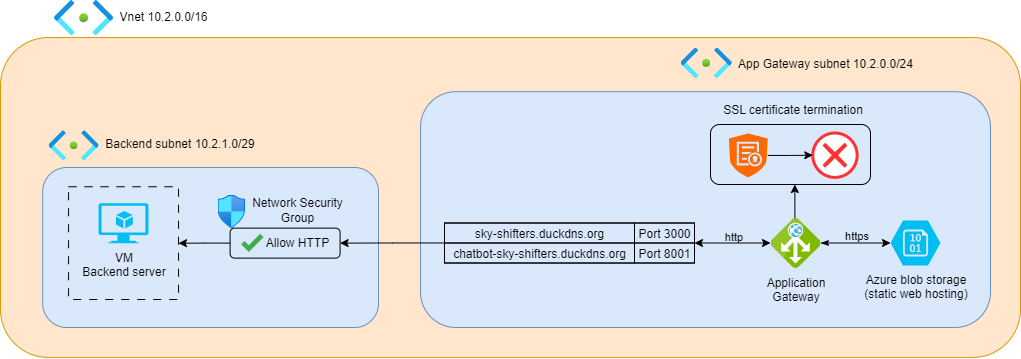

The diagram above was exported from draw.io. Its source (the exported page's mxGraphModel, read from the mxfile embedded in the PNG):
<mxGraphModel dx="2053" dy="629" grid="1" gridSize="10" guides="1" tooltips="1" connect="1" arrows="1" fold="1" page="1" pageScale="1" pageWidth="827" pageHeight="1169" math="0" shadow="0">
  <root>
    <mxCell id="0" />
    <mxCell id="1" parent="0" />
    <mxCell id="2" value="" style="rounded=1;whiteSpace=wrap;html=1;fillColor=#ffe6cc;strokeColor=#d79b00;" vertex="1" parent="1">
      <mxGeometry x="-30" y="120" width="1020" height="320" as="geometry" />
    </mxCell>
    <mxCell id="3" value="" style="rounded=1;whiteSpace=wrap;html=1;fillColor=#dae8fc;strokeColor=#6c8ebf;" vertex="1" parent="1">
      <mxGeometry x="390" y="174.19" width="570" height="235.81" as="geometry" />
    </mxCell>
    <mxCell id="4" value="Azure blob storage&lt;br&gt;(static web hosting)" style="verticalLabelPosition=bottom;html=1;verticalAlign=top;align=center;strokeColor=none;fillColor=#00BEF2;shape=mxgraph.azure.storage_blob;" vertex="1" parent="1">
      <mxGeometry x="860" y="303" width="50" height="45" as="geometry" />
    </mxCell>
    <mxCell id="5" value="" style="edgeStyle=orthogonalEdgeStyle;rounded=0;orthogonalLoop=1;jettySize=auto;html=1;startArrow=classicThin;startFill=1;" edge="1" source="9" target="4" parent="1">
      <mxGeometry relative="1" as="geometry" />
    </mxCell>
    <mxCell id="6" value="https" style="edgeLabel;html=1;align=center;verticalAlign=middle;resizable=0;points=[];labelBackgroundColor=none;" connectable="0" vertex="1" parent="5">
      <mxGeometry x="0.0019" relative="1" as="geometry">
        <mxPoint y="-8" as="offset" />
      </mxGeometry>
    </mxCell>
    <mxCell id="7" value="" style="edgeStyle=orthogonalEdgeStyle;rounded=0;orthogonalLoop=1;jettySize=auto;html=1;startArrow=classic;startFill=1;" edge="1" source="9" target="33" parent="1">
      <mxGeometry relative="1" as="geometry" />
    </mxCell>
    <mxCell id="8" value="http" style="edgeLabel;html=1;align=center;verticalAlign=middle;resizable=0;points=[];labelBackgroundColor=none;" connectable="0" vertex="1" parent="7">
      <mxGeometry x="-0.0012" y="1" relative="1" as="geometry">
        <mxPoint y="-8" as="offset" />
      </mxGeometry>
    </mxCell>
    <mxCell id="9" value="Application&lt;div&gt;Gateway&lt;/div&gt;" style="image;sketch=0;aspect=fixed;html=1;points=[];align=center;fontSize=12;image=img/lib/mscae/Application_Gateway.svg;movable=1;resizable=1;rotatable=1;deletable=1;editable=1;locked=0;connectable=1;labelBackgroundColor=none;" vertex="1" parent="1">
      <mxGeometry x="740" y="300.5" width="50" height="50" as="geometry" />
    </mxCell>
    <mxCell id="10" value="" style="endArrow=classic;html=1;rounded=0;exitX=0.488;exitY=0.002;exitDx=0;exitDy=0;exitPerimeter=0;entryX=0.5;entryY=1;entryDx=0;entryDy=0;" edge="1" source="9" parent="1">
      <mxGeometry width="50" height="50" relative="1" as="geometry">
        <mxPoint x="610" y="387" as="sourcePoint" />
        <mxPoint x="764.3571428571431" y="267" as="targetPoint" />
      </mxGeometry>
    </mxCell>
    <mxCell id="11" value="" style="image;aspect=fixed;html=1;points=[];align=center;fontSize=12;image=img/lib/azure2/networking/Subnet.svg;" vertex="1" parent="1">
      <mxGeometry x="650" y="130" width="51.3" height="30.72" as="geometry" />
    </mxCell>
    <mxCell id="12" value="" style="rounded=1;whiteSpace=wrap;html=1;fillColor=#dae8fc;strokeColor=#6c8ebf;" vertex="1" parent="1">
      <mxGeometry x="12.21" y="250" width="335.79" height="160" as="geometry" />
    </mxCell>
    <mxCell id="13" value="" style="edgeStyle=orthogonalEdgeStyle;rounded=0;orthogonalLoop=1;jettySize=auto;html=1;" edge="1" source="14" target="25" parent="1">
      <mxGeometry relative="1" as="geometry" />
    </mxCell>
    <mxCell id="14" value="" style="rounded=1;whiteSpace=wrap;html=1;fillColor=none;" vertex="1" parent="1">
      <mxGeometry x="199.59000000000006" y="310.6200000000001" width="110" height="30" as="geometry" />
    </mxCell>
    <mxCell id="15" value="" style="image;aspect=fixed;html=1;points=[];align=center;fontSize=12;image=img/lib/azure2/networking/Network_Security_Groups.svg;" vertex="1" parent="1">
      <mxGeometry x="187.0000000000001" y="277.1900000000001" width="27.59" height="33.5" as="geometry" />
    </mxCell>
    <mxCell id="16" value="" style="shape=image;html=1;verticalAlign=top;verticalLabelPosition=bottom;labelBackgroundColor=#ffffff;imageAspect=0;aspect=fixed;image=https://cdn3.iconfinder.com/data/icons/flat-actions-icons-9/512/Tick_Mark-128.png" vertex="1" parent="1">
      <mxGeometry x="210.59000000000006" y="314.1200000000001" width="22.5" height="22.5" as="geometry" />
    </mxCell>
    <mxCell id="17" value="Allow HTTP" style="text;strokeColor=none;align=center;fillColor=none;html=1;verticalAlign=middle;whiteSpace=wrap;rounded=0;" vertex="1" parent="1">
      <mxGeometry x="233.09000000000006" y="310.3700000000001" width="67.5" height="30" as="geometry" />
    </mxCell>
    <mxCell id="18" value="Network Security Group" style="text;strokeColor=none;align=center;fillColor=none;html=1;verticalAlign=middle;whiteSpace=wrap;rounded=0;" vertex="1" parent="1">
      <mxGeometry x="216.59000000000003" y="277.1900000000001" width="100" height="30" as="geometry" />
    </mxCell>
    <mxCell id="19" value="VM&lt;div&gt;Backend server&lt;/div&gt;" style="verticalLabelPosition=bottom;html=1;verticalAlign=top;align=center;strokeColor=none;fillColor=#00BEF2;shape=mxgraph.azure.virtual_machine_feature;pointerEvents=1;" vertex="1" parent="1">
      <mxGeometry x="68.05" y="285.75" width="49.9" height="40" as="geometry" />
    </mxCell>
    <mxCell id="20" value="" style="image;aspect=fixed;html=1;points=[];align=center;fontSize=12;image=img/lib/azure2/networking/Subnet.svg;" vertex="1" parent="1">
      <mxGeometry x="23.549999999999955" y="82.5" width="59" height="35.33" as="geometry" />
    </mxCell>
    <mxCell id="21" value="Vnet&amp;nbsp;10.2.0.0/16" style="text;strokeColor=none;align=center;fillColor=none;html=1;verticalAlign=middle;whiteSpace=wrap;rounded=0;" vertex="1" parent="1">
      <mxGeometry x="102.54999999999984" y="84.46999999999998" width="60" height="30" as="geometry" />
    </mxCell>
    <mxCell id="22" value="App Gateway subnet&amp;nbsp;10.2.0.0/24" style="text;strokeColor=none;align=center;fillColor=none;html=1;verticalAlign=middle;whiteSpace=wrap;rounded=0;" vertex="1" parent="1">
      <mxGeometry x="693.28" y="130.72000000000003" width="203.72" height="30" as="geometry" />
    </mxCell>
    <mxCell id="23" value="" style="image;aspect=fixed;html=1;points=[];align=center;fontSize=12;image=img/lib/azure2/networking/Subnet.svg;" vertex="1" parent="1">
      <mxGeometry x="18" y="212.8" width="50.1" height="30" as="geometry" />
    </mxCell>
    <mxCell id="24" value="Backend subnet&amp;nbsp;10.2.1.0/29" style="text;strokeColor=none;align=center;fillColor=none;html=1;verticalAlign=middle;whiteSpace=wrap;rounded=0;" vertex="1" parent="1">
      <mxGeometry x="72" y="211.07999999999998" width="155" height="30" as="geometry" />
    </mxCell>
    <mxCell id="25" value="" style="rounded=0;whiteSpace=wrap;html=1;fillColor=none;dashed=1;dashPattern=8 8;" vertex="1" parent="1">
      <mxGeometry x="38.05" y="269.25" width="110" height="112.75" as="geometry" />
    </mxCell>
    <mxCell id="26" value="" style="group;fillColor=none;labelBackgroundColor=none;container=0;" connectable="0" vertex="1" parent="1">
      <mxGeometry x="679.5" y="211.07865168539325" width="165" height="55.92134831460674" as="geometry" />
    </mxCell>
    <mxCell id="27" value="SSL certificate termination" style="text;strokeColor=none;align=center;fillColor=none;html=1;verticalAlign=middle;whiteSpace=wrap;rounded=0;" vertex="1" parent="1">
      <mxGeometry x="687.6368571428571" y="183" width="148.7357142857143" height="17.752808988764045" as="geometry" />
    </mxCell>
    <mxCell id="28" value="" style="points=[[0.145,0.145,0],[0.5,0,0],[0.855,0.145,0],[1,0.5,0],[0.855,0.855,0],[0.5,1,0],[0.145,0.855,0],[0,0.5,0]];shape=mxgraph.bpmn.event;html=1;verticalLabelPosition=bottom;labelBackgroundColor=none;verticalAlign=top;align=center;perimeter=ellipsePerimeter;outlineConnect=0;aspect=fixed;outline=end;symbol=cancel;strokeColor=#FF3333;" vertex="1" parent="1">
      <mxGeometry x="782.2714285714286" y="215.51685393258427" width="44.38202247191011" height="44.38202247191011" as="geometry" />
    </mxCell>
    <mxCell id="29" value="" style="edgeStyle=orthogonalEdgeStyle;rounded=0;orthogonalLoop=1;jettySize=auto;html=1;labelBackgroundColor=none;" edge="1" source="30" target="28" parent="1">
      <mxGeometry relative="1" as="geometry" />
    </mxCell>
    <mxCell id="30" value="" style="points=[];aspect=fixed;html=1;align=center;shadow=0;dashed=0;fillColor=#FF6A00;strokeColor=none;shape=mxgraph.alibaba_cloud.cas_ssl_central_authentication_service;labelBackgroundColor=none;" vertex="1" parent="1">
      <mxGeometry x="698.3571428571429" y="215.96067415730337" width="38.87865168539325" height="43.93820224719101" as="geometry" />
    </mxCell>
    <mxCell id="31" value="" style="rounded=1;whiteSpace=wrap;html=1;fillColor=none;" vertex="1" parent="1">
      <mxGeometry x="680" y="207" width="160" height="60" as="geometry" />
    </mxCell>
    <mxCell id="32" value="" style="edgeStyle=orthogonalEdgeStyle;rounded=0;orthogonalLoop=1;jettySize=auto;html=1;entryX=1;entryY=0.5;entryDx=0;entryDy=0;" edge="1" source="33" target="14" parent="1">
      <mxGeometry relative="1" as="geometry" />
    </mxCell>
    <mxCell id="33" value="" style="childLayout=tableLayout;recursiveResize=0;shadow=0;fillColor=none;" vertex="1" parent="1">
      <mxGeometry x="414" y="305.51" width="250" height="40" as="geometry" />
    </mxCell>
    <mxCell id="34" value="" style="shape=tableRow;horizontal=0;startSize=0;swimlaneHead=0;swimlaneBody=0;top=0;left=0;bottom=0;right=0;dropTarget=0;collapsible=0;recursiveResize=0;expand=0;fontStyle=0;fillColor=none;strokeColor=inherit;" vertex="1" parent="33">
      <mxGeometry width="250" height="20" as="geometry" />
    </mxCell>
    <mxCell id="35" value="sky-shifters.duckdns.org" style="connectable=0;recursiveResize=0;strokeColor=inherit;fillColor=none;align=center;whiteSpace=wrap;html=1;" vertex="1" parent="34">
      <mxGeometry width="190" height="20" as="geometry">
        <mxRectangle width="190" height="20" as="alternateBounds" />
      </mxGeometry>
    </mxCell>
    <mxCell id="36" value="Port 3000" style="connectable=0;recursiveResize=0;strokeColor=inherit;fillColor=none;align=center;whiteSpace=wrap;html=1;" vertex="1" parent="34">
      <mxGeometry x="190" width="60" height="20" as="geometry">
        <mxRectangle width="60" height="20" as="alternateBounds" />
      </mxGeometry>
    </mxCell>
    <mxCell id="37" style="shape=tableRow;horizontal=0;startSize=0;swimlaneHead=0;swimlaneBody=0;top=0;left=0;bottom=0;right=0;dropTarget=0;collapsible=0;recursiveResize=0;expand=0;fontStyle=0;fillColor=none;strokeColor=inherit;" vertex="1" parent="33">
      <mxGeometry y="20" width="250" height="20" as="geometry" />
    </mxCell>
    <mxCell id="38" value="chatbot-sky-shifters.duckdns.org" style="connectable=0;recursiveResize=0;strokeColor=inherit;fillColor=none;align=center;whiteSpace=wrap;html=1;" vertex="1" parent="37">
      <mxGeometry width="190" height="20" as="geometry">
        <mxRectangle width="190" height="20" as="alternateBounds" />
      </mxGeometry>
    </mxCell>
    <mxCell id="39" value="Port 8001" style="connectable=0;recursiveResize=0;strokeColor=inherit;fillColor=none;align=center;whiteSpace=wrap;html=1;" vertex="1" parent="37">
      <mxGeometry x="190" width="60" height="20" as="geometry">
        <mxRectangle width="60" height="20" as="alternateBounds" />
      </mxGeometry>
    </mxCell>
  </root>
</mxGraphModel>